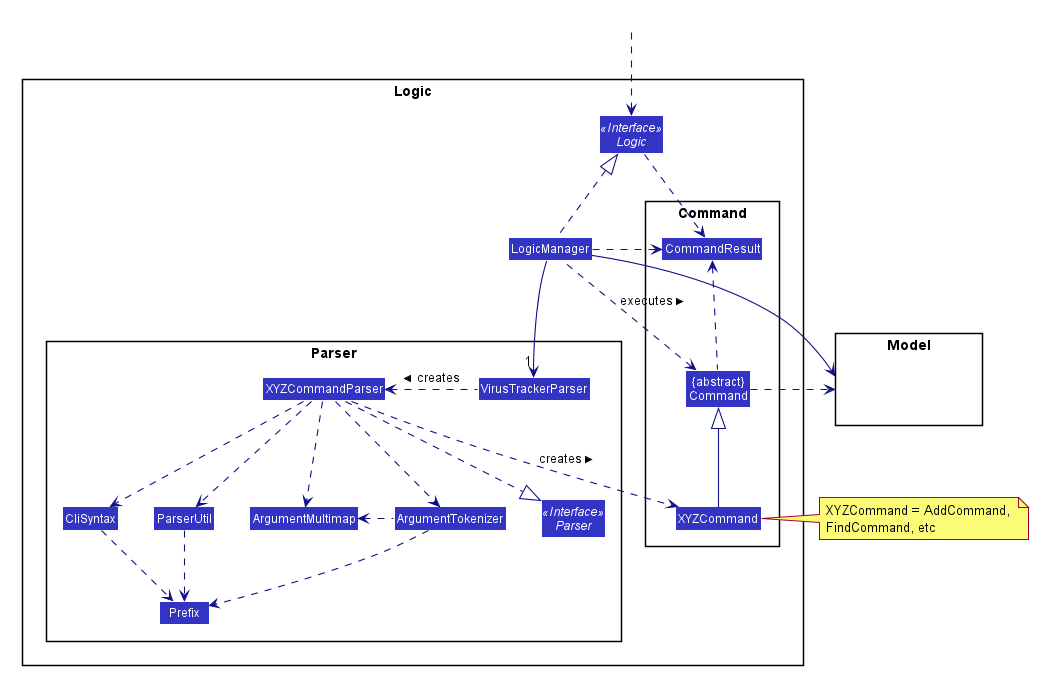

The diagram above was rendered by PlantUML. Its source (embedded in the PNG):
@startuml








skinparam BackgroundColor #FFFFFFF

skinparam Shadowing false

skinparam Class {
    FontColor #FFFFFF
    BorderThickness 1
    BorderColor #FFFFFF
    StereotypeFontColor #FFFFFF
    FontName Arial
}

skinparam Actor {
    BorderColor #000000
    Color #000000
    FontName Arial
}

skinparam Sequence {
    MessageAlign center
    BoxFontSize 15
    BoxPadding 0
    BoxFontColor #FFFFFF
    FontName Arial
}

skinparam Participant {
    FontColor #FFFFFFF
    Padding 20
}

skinparam MinClassWidth 50
skinparam ParticipantPadding 10
skinparam Shadowing false
skinparam DefaultTextAlignment center
skinparam packageStyle Rectangle

hide footbox
hide members
hide circle
skinparam arrowThickness 1.1
skinparam arrowColor #101086
skinparam classBackgroundColor #3333C4

package Logic {

package Parser {
Interface Parser <<Interface>>
Class VirusTrackerParser
Class XYZCommandParser
Class CliSyntax
Class ParserUtil
Class ArgumentMultimap
Class ArgumentTokenizer
Class Prefix
}

package Command {
Class XYZCommand
Class CommandResult
Class "{abstract}\nCommand" as Command
}

Interface Logic <<Interface>>
Class LogicManager
}

package Model{
Class HiddenModel #FFFFFF
}

Class HiddenOutside #FFFFFF
HiddenOutside ..> Logic

LogicManager .up.|> Logic
LogicManager -->"1" VirusTrackerParser
VirusTrackerParser .left.> XYZCommandParser: creates >

XYZCommandParser ..> XYZCommand : creates >
XYZCommandParser ..|> Parser
XYZCommandParser ..> ArgumentMultimap
XYZCommandParser ..> ArgumentTokenizer
ArgumentTokenizer .left.> ArgumentMultimap
XYZCommandParser ..> CliSyntax
CliSyntax ..> Prefix
XYZCommandParser ..> ParserUtil
ParserUtil .down.> Prefix
ArgumentTokenizer .down.> Prefix
XYZCommand -up-|> Command
LogicManager .left.> Command : executes >

LogicManager --> Model
Command .right.> Model
note right of XYZCommand: XYZCommand = AddCommand, \nFindCommand, etc

Logic ..> CommandResult
LogicManager .down.> CommandResult
Command .up.> CommandResult
CommandResult -[hidden]-> Parser
@enduml